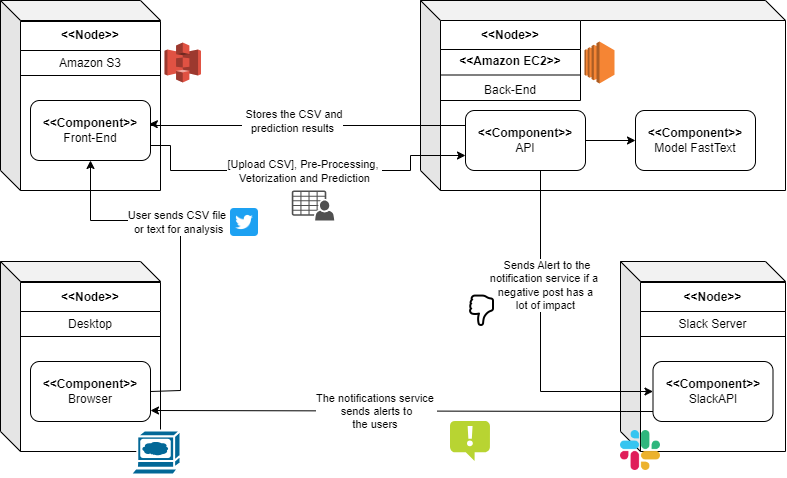

The diagram above was exported from draw.io. Its source (the exported page's mxGraphModel, read from the mxfile embedded in the PNG):
<mxGraphModel dx="1167" dy="619" grid="1" gridSize="10" guides="1" tooltips="1" connect="1" arrows="1" fold="1" page="1" pageScale="1" pageWidth="850" pageHeight="1100" background="none" math="0" shadow="0">
  <root>
    <mxCell id="0" />
    <mxCell id="1" parent="0" />
    <mxCell id="uYDCbkYwc4mfArsWLogc-23" value="&lt;div&gt;&lt;br&gt;&lt;/div&gt;" style="shape=cube;whiteSpace=wrap;html=1;boundedLbl=1;backgroundOutline=1;darkOpacity=0.05;darkOpacity2=0.1;" parent="1" vertex="1">
      <mxGeometry x="670" y="421" width="165" height="190" as="geometry" />
    </mxCell>
    <mxCell id="__IN03pqWOklvo0duv8S-1" value="&lt;div&gt;&lt;br&gt;&lt;/div&gt;" style="shape=cube;whiteSpace=wrap;html=1;boundedLbl=1;backgroundOutline=1;darkOpacity=0.05;darkOpacity2=0.1;" parent="1" vertex="1">
      <mxGeometry x="50" y="421" width="160" height="190" as="geometry" />
    </mxCell>
    <mxCell id="uYDCbkYwc4mfArsWLogc-14" value="&lt;div&gt;&lt;br&gt;&lt;/div&gt;" style="shape=cube;whiteSpace=wrap;html=1;boundedLbl=1;backgroundOutline=1;darkOpacity=0.05;darkOpacity2=0.1;" parent="1" vertex="1">
      <mxGeometry x="470" y="160" width="365" height="190" as="geometry" />
    </mxCell>
    <mxCell id="uYDCbkYwc4mfArsWLogc-1" value="&lt;div&gt;&lt;br&gt;&lt;/div&gt;" style="shape=cube;whiteSpace=wrap;html=1;boundedLbl=1;backgroundOutline=1;darkOpacity=0.05;darkOpacity2=0.1;" parent="1" vertex="1">
      <mxGeometry x="50" y="160" width="160" height="190" as="geometry" />
    </mxCell>
    <mxCell id="uYDCbkYwc4mfArsWLogc-9" value="&lt;b&gt;&amp;lt;&amp;lt;Component&amp;gt;&amp;gt;&lt;/b&gt;&lt;div&gt;Browser&lt;/div&gt;" style="rounded=1;whiteSpace=wrap;html=1;" parent="1" vertex="1">
      <mxGeometry x="80" y="521" width="120" height="60" as="geometry" />
    </mxCell>
    <mxCell id="uYDCbkYwc4mfArsWLogc-10" value="&amp;lt;&amp;lt;Node&amp;gt;&amp;gt;" style="swimlane;fontStyle=1;align=center;verticalAlign=middle;childLayout=stackLayout;horizontal=1;startSize=29;horizontalStack=0;resizeParent=1;resizeParentMax=0;resizeLast=0;collapsible=0;marginBottom=0;html=1;whiteSpace=wrap;" parent="1" vertex="1">
      <mxGeometry x="70" y="181" width="140" height="54" as="geometry" />
    </mxCell>
    <mxCell id="uYDCbkYwc4mfArsWLogc-11" value="Amazon S3" style="text;html=1;strokeColor=none;fillColor=none;align=center;verticalAlign=middle;spacingLeft=4;spacingRight=4;overflow=hidden;rotatable=0;points=[[0,0.5],[1,0.5]];portConstraint=eastwest;whiteSpace=wrap;" parent="uYDCbkYwc4mfArsWLogc-10" vertex="1">
      <mxGeometry y="29" width="140" height="25" as="geometry" />
    </mxCell>
    <mxCell id="uYDCbkYwc4mfArsWLogc-13" value="&lt;b&gt;&amp;lt;&amp;lt;Component&amp;gt;&amp;gt;&lt;/b&gt;&lt;div&gt;Front-End&lt;/div&gt;" style="rounded=1;whiteSpace=wrap;html=1;" parent="1" vertex="1">
      <mxGeometry x="80" y="260" width="120" height="60" as="geometry" />
    </mxCell>
    <mxCell id="uYDCbkYwc4mfArsWLogc-37" style="edgeStyle=orthogonalEdgeStyle;rounded=0;orthogonalLoop=1;jettySize=auto;html=1;exitX=1;exitY=0.5;exitDx=0;exitDy=0;entryX=0;entryY=0.5;entryDx=0;entryDy=0;" parent="1" source="uYDCbkYwc4mfArsWLogc-18" target="uYDCbkYwc4mfArsWLogc-28" edge="1">
      <mxGeometry relative="1" as="geometry" />
    </mxCell>
    <mxCell id="uYDCbkYwc4mfArsWLogc-18" value="&lt;b&gt;&amp;lt;&amp;lt;Component&amp;gt;&amp;gt;&lt;/b&gt;&lt;div&gt;API&lt;/div&gt;" style="rounded=1;whiteSpace=wrap;html=1;" parent="1" vertex="1">
      <mxGeometry x="515" y="270" width="120" height="60" as="geometry" />
    </mxCell>
    <mxCell id="uYDCbkYwc4mfArsWLogc-24" value="&amp;lt;&amp;lt;Node&amp;gt;&amp;gt;" style="swimlane;fontStyle=1;align=center;verticalAlign=middle;childLayout=stackLayout;horizontal=1;startSize=29;horizontalStack=0;resizeParent=1;resizeParentMax=0;resizeLast=0;collapsible=0;marginBottom=0;html=1;whiteSpace=wrap;" parent="1" vertex="1">
      <mxGeometry x="690" y="442" width="145" height="54" as="geometry" />
    </mxCell>
    <mxCell id="uYDCbkYwc4mfArsWLogc-25" value="Slack Server" style="text;html=1;strokeColor=none;fillColor=none;align=center;verticalAlign=middle;spacingLeft=4;spacingRight=4;overflow=hidden;rotatable=0;points=[[0,0.5],[1,0.5]];portConstraint=eastwest;whiteSpace=wrap;" parent="uYDCbkYwc4mfArsWLogc-24" vertex="1">
      <mxGeometry y="29" width="145" height="25" as="geometry" />
    </mxCell>
    <mxCell id="uYDCbkYwc4mfArsWLogc-26" value="&lt;b&gt;&amp;lt;&amp;lt;Component&amp;gt;&amp;gt;&lt;/b&gt;&lt;div&gt;SlackAPI&lt;/div&gt;" style="rounded=1;whiteSpace=wrap;html=1;" parent="1" vertex="1">
      <mxGeometry x="702.5" y="521" width="120" height="60" as="geometry" />
    </mxCell>
    <mxCell id="uYDCbkYwc4mfArsWLogc-28" value="&lt;b&gt;&amp;lt;&amp;lt;Component&amp;gt;&amp;gt;&lt;/b&gt;&lt;div&gt;Model FastText&lt;/div&gt;" style="rounded=1;whiteSpace=wrap;html=1;" parent="1" vertex="1">
      <mxGeometry x="685" y="270" width="120" height="60" as="geometry" />
    </mxCell>
    <mxCell id="uYDCbkYwc4mfArsWLogc-31" style="edgeStyle=orthogonalEdgeStyle;rounded=0;orthogonalLoop=1;jettySize=auto;html=1;exitX=1;exitY=0.5;exitDx=0;exitDy=0;entryX=0.5;entryY=1;entryDx=0;entryDy=0;" parent="1" source="uYDCbkYwc4mfArsWLogc-9" target="uYDCbkYwc4mfArsWLogc-13" edge="1">
      <mxGeometry relative="1" as="geometry">
        <mxPoint x="140" y="350" as="targetPoint" />
        <Array as="points">
          <mxPoint x="200" y="550" />
          <mxPoint x="230" y="550" />
          <mxPoint x="230" y="380" />
          <mxPoint x="140" y="380" />
        </Array>
      </mxGeometry>
    </mxCell>
    <mxCell id="uYDCbkYwc4mfArsWLogc-32" value="User sends CSV file&amp;nbsp;&lt;div&gt;or text for analysis&lt;/div&gt;" style="edgeLabel;html=1;align=center;verticalAlign=middle;resizable=0;points=[];" parent="uYDCbkYwc4mfArsWLogc-31" connectable="0" vertex="1">
      <mxGeometry x="0.0295" relative="1" as="geometry">
        <mxPoint x="-3" y="-19" as="offset" />
      </mxGeometry>
    </mxCell>
    <mxCell id="uYDCbkYwc4mfArsWLogc-35" style="edgeStyle=orthogonalEdgeStyle;rounded=0;orthogonalLoop=1;jettySize=auto;html=1;exitX=1;exitY=0.75;exitDx=0;exitDy=0;entryX=0;entryY=0.75;entryDx=0;entryDy=0;" parent="1" source="uYDCbkYwc4mfArsWLogc-13" target="uYDCbkYwc4mfArsWLogc-18" edge="1">
      <mxGeometry relative="1" as="geometry">
        <Array as="points">
          <mxPoint x="220" y="305" />
          <mxPoint x="220" y="330" />
          <mxPoint x="460" y="330" />
          <mxPoint x="460" y="315" />
        </Array>
      </mxGeometry>
    </mxCell>
    <mxCell id="uYDCbkYwc4mfArsWLogc-36" value="[Upload CSV], Pre-Processing,&amp;nbsp;&lt;div&gt;Vetorization and Prediction&lt;/div&gt;" style="edgeLabel;html=1;align=center;verticalAlign=middle;resizable=0;points=[];labelBackgroundColor=default;" parent="uYDCbkYwc4mfArsWLogc-35" connectable="0" vertex="1">
      <mxGeometry x="0.0117" relative="1" as="geometry">
        <mxPoint x="-2" as="offset" />
      </mxGeometry>
    </mxCell>
    <mxCell id="uYDCbkYwc4mfArsWLogc-39" style="edgeStyle=orthogonalEdgeStyle;rounded=0;orthogonalLoop=1;jettySize=auto;html=1;exitX=0;exitY=0.25;exitDx=0;exitDy=0;entryX=0.99;entryY=0.39;entryDx=0;entryDy=0;entryPerimeter=0;" parent="1" source="uYDCbkYwc4mfArsWLogc-18" target="uYDCbkYwc4mfArsWLogc-13" edge="1">
      <mxGeometry relative="1" as="geometry">
        <Array as="points">
          <mxPoint x="200" y="285" />
          <mxPoint x="200" y="283" />
        </Array>
        <mxPoint x="422.5" y="551" as="targetPoint" />
      </mxGeometry>
    </mxCell>
    <mxCell id="uYDCbkYwc4mfArsWLogc-40" value="&amp;nbsp;Stores the CSV and&lt;div&gt;prediction results&lt;/div&gt;" style="edgeLabel;html=1;align=center;verticalAlign=middle;resizable=0;points=[];labelBackgroundColor=default;" parent="uYDCbkYwc4mfArsWLogc-39" connectable="0" vertex="1">
      <mxGeometry x="0.0933" y="-1" relative="1" as="geometry">
        <mxPoint y="-4" as="offset" />
      </mxGeometry>
    </mxCell>
    <mxCell id="uYDCbkYwc4mfArsWLogc-44" style="edgeStyle=orthogonalEdgeStyle;rounded=0;orthogonalLoop=1;jettySize=auto;html=1;exitX=0.625;exitY=1;exitDx=0;exitDy=0;exitPerimeter=0;entryX=0;entryY=0.5;entryDx=0;entryDy=0;" parent="1" source="uYDCbkYwc4mfArsWLogc-18" target="uYDCbkYwc4mfArsWLogc-26" edge="1">
      <mxGeometry relative="1" as="geometry">
        <Array as="points">
          <mxPoint x="590" y="551" />
        </Array>
      </mxGeometry>
    </mxCell>
    <mxCell id="uYDCbkYwc4mfArsWLogc-43" value="&amp;nbsp;Sends Alert to the&lt;div&gt;notification service if a&amp;nbsp;&lt;/div&gt;&lt;div&gt;negative post has a&lt;/div&gt;&lt;div&gt;lot of impact&lt;/div&gt;" style="edgeLabel;html=1;align=center;verticalAlign=middle;resizable=0;points=[];labelBackgroundColor=default;" parent="1" connectable="0" vertex="1">
      <mxGeometry x="590" y="450" as="geometry">
        <mxPoint x="4" y="-6" as="offset" />
      </mxGeometry>
    </mxCell>
    <mxCell id="__IN03pqWOklvo0duv8S-3" value="&amp;lt;&amp;lt;Node&amp;gt;&amp;gt;" style="swimlane;fontStyle=1;align=center;verticalAlign=middle;childLayout=stackLayout;horizontal=1;startSize=29;horizontalStack=0;resizeParent=1;resizeParentMax=0;resizeLast=0;collapsible=0;marginBottom=0;html=1;whiteSpace=wrap;" parent="1" vertex="1">
      <mxGeometry x="70" y="442" width="140" height="54" as="geometry" />
    </mxCell>
    <mxCell id="__IN03pqWOklvo0duv8S-4" value="Desktop" style="text;html=1;strokeColor=none;fillColor=none;align=center;verticalAlign=middle;spacingLeft=4;spacingRight=4;overflow=hidden;rotatable=0;points=[[0,0.5],[1,0.5]];portConstraint=eastwest;whiteSpace=wrap;" parent="__IN03pqWOklvo0duv8S-3" vertex="1">
      <mxGeometry y="29" width="140" height="25" as="geometry" />
    </mxCell>
    <mxCell id="05THjYTlwHSi7OUKR1xI-1" value="&amp;lt;&amp;lt;Node&amp;gt;&amp;gt;" style="swimlane;fontStyle=1;align=center;verticalAlign=middle;childLayout=stackLayout;horizontal=1;startSize=29;horizontalStack=0;resizeParent=1;resizeParentMax=0;resizeLast=0;collapsible=0;marginBottom=0;html=1;whiteSpace=wrap;" parent="1" vertex="1">
      <mxGeometry x="490" y="180" width="140" height="80" as="geometry" />
    </mxCell>
    <mxCell id="05THjYTlwHSi7OUKR1xI-5" value="" style="endArrow=none;html=1;rounded=0;exitX=0;exitY=0.5;exitDx=0;exitDy=0;entryX=1;entryY=0.5;entryDx=0;entryDy=0;" parent="05THjYTlwHSi7OUKR1xI-1" source="05THjYTlwHSi7OUKR1xI-2" target="05THjYTlwHSi7OUKR1xI-2" edge="1">
      <mxGeometry width="50" height="50" relative="1" as="geometry">
        <mxPoint x="5" y="150" as="sourcePoint" />
        <mxPoint x="55" y="100" as="targetPoint" />
      </mxGeometry>
    </mxCell>
    <mxCell id="05THjYTlwHSi7OUKR1xI-2" value="&lt;b&gt;&amp;lt;&amp;lt;Amazon EC2&amp;gt;&amp;gt;&lt;/b&gt;&lt;div&gt;&lt;br&gt;&lt;div&gt;Back-End&lt;/div&gt;&lt;/div&gt;" style="text;html=1;strokeColor=none;fillColor=none;align=center;verticalAlign=middle;spacingLeft=4;spacingRight=4;overflow=hidden;rotatable=0;points=[[0,0.5],[1,0.5]];portConstraint=eastwest;whiteSpace=wrap;" parent="05THjYTlwHSi7OUKR1xI-1" vertex="1">
      <mxGeometry y="29" width="140" height="51" as="geometry" />
    </mxCell>
    <mxCell id="05THjYTlwHSi7OUKR1xI-9" value="" style="shape=image;html=1;verticalAlign=top;verticalLabelPosition=bottom;labelBackgroundColor=#ffffff;imageAspect=0;aspect=fixed;image=https://cdn2.iconfinder.com/data/icons/social-media-2285/512/1_Twitter3_colored_svg-128.png" parent="1" vertex="1">
      <mxGeometry x="280" y="368" width="28" height="28" as="geometry" />
    </mxCell>
    <mxCell id="05THjYTlwHSi7OUKR1xI-10" value="" style="outlineConnect=0;dashed=0;verticalLabelPosition=bottom;verticalAlign=top;align=center;html=1;shape=mxgraph.aws3.s3;fillColor=#E05243;gradientColor=none;" parent="1" vertex="1">
      <mxGeometry x="214" y="202" width="36.5" height="40" as="geometry" />
    </mxCell>
    <mxCell id="05THjYTlwHSi7OUKR1xI-11" value="" style="outlineConnect=0;dashed=0;verticalLabelPosition=bottom;verticalAlign=top;align=center;html=1;shape=mxgraph.aws3.ec2;fillColor=#F58534;gradientColor=none;" parent="1" vertex="1">
      <mxGeometry x="634" y="201" width="30" height="42" as="geometry" />
    </mxCell>
    <mxCell id="05THjYTlwHSi7OUKR1xI-12" value="" style="shape=image;html=1;verticalAlign=top;verticalLabelPosition=bottom;labelBackgroundColor=#ffffff;imageAspect=0;aspect=fixed;image=https://cdn2.iconfinder.com/data/icons/social-media-2285/512/1_Slack_colored_svg-128.png" parent="1" vertex="1">
      <mxGeometry x="670" y="590" width="40" height="40" as="geometry" />
    </mxCell>
    <mxCell id="05THjYTlwHSi7OUKR1xI-13" value="" style="image;sketch=0;aspect=fixed;html=1;points=[];align=center;fontSize=12;image=img/lib/mscae/Notification.svg;" parent="1" vertex="1">
      <mxGeometry x="500" y="581" width="40" height="40" as="geometry" />
    </mxCell>
    <mxCell id="05THjYTlwHSi7OUKR1xI-15" value="" style="shape=mxgraph.cisco.computers_and_peripherals.web_browser;html=1;pointerEvents=1;dashed=0;fillColor=#036897;strokeColor=#ffffff;strokeWidth=2;verticalLabelPosition=bottom;verticalAlign=top;align=center;outlineConnect=0;" parent="1" vertex="1">
      <mxGeometry x="180" y="590" width="50" height="46" as="geometry" />
    </mxCell>
    <mxCell id="05THjYTlwHSi7OUKR1xI-16" value="" style="shape=image;html=1;verticalAlign=top;verticalLabelPosition=bottom;labelBackgroundColor=#ffffff;imageAspect=0;aspect=fixed;image=https://cdn1.iconfinder.com/data/icons/bootstrap-vol-3/16/hand-thumbs-up-128.png;rotation=-180;" parent="1" vertex="1">
      <mxGeometry x="515" y="453" width="32" height="32" as="geometry" />
    </mxCell>
    <mxCell id="05THjYTlwHSi7OUKR1xI-17" value="" style="sketch=0;pointerEvents=1;shadow=0;dashed=0;html=1;strokeColor=none;fillColor=#505050;labelPosition=center;verticalLabelPosition=bottom;verticalAlign=top;outlineConnect=0;align=center;shape=mxgraph.office.users.csv_file;" parent="1" vertex="1">
      <mxGeometry x="341.25" y="350" width="42.5" height="30" as="geometry" />
    </mxCell>
    <mxCell id="sSTjVwiuF4E8FqS4axBQ-1" style="edgeStyle=orthogonalEdgeStyle;rounded=0;orthogonalLoop=1;jettySize=auto;html=1;" edge="1" parent="1">
      <mxGeometry relative="1" as="geometry">
        <Array as="points">
          <mxPoint x="675.5" y="570" />
        </Array>
        <mxPoint x="200" y="570" as="targetPoint" />
        <mxPoint x="702.5" y="571" as="sourcePoint" />
      </mxGeometry>
    </mxCell>
    <mxCell id="sSTjVwiuF4E8FqS4axBQ-2" value="The notifications service&amp;nbsp;&lt;div&gt;sends alerts to&lt;/div&gt;&lt;div&gt;the users&amp;nbsp;&lt;/div&gt;" style="edgeLabel;html=1;align=center;verticalAlign=middle;resizable=0;points=[];" connectable="0" vertex="1" parent="sSTjVwiuF4E8FqS4axBQ-1">
      <mxGeometry x="-0.1087" relative="1" as="geometry">
        <mxPoint x="-53" as="offset" />
      </mxGeometry>
    </mxCell>
  </root>
</mxGraphModel>